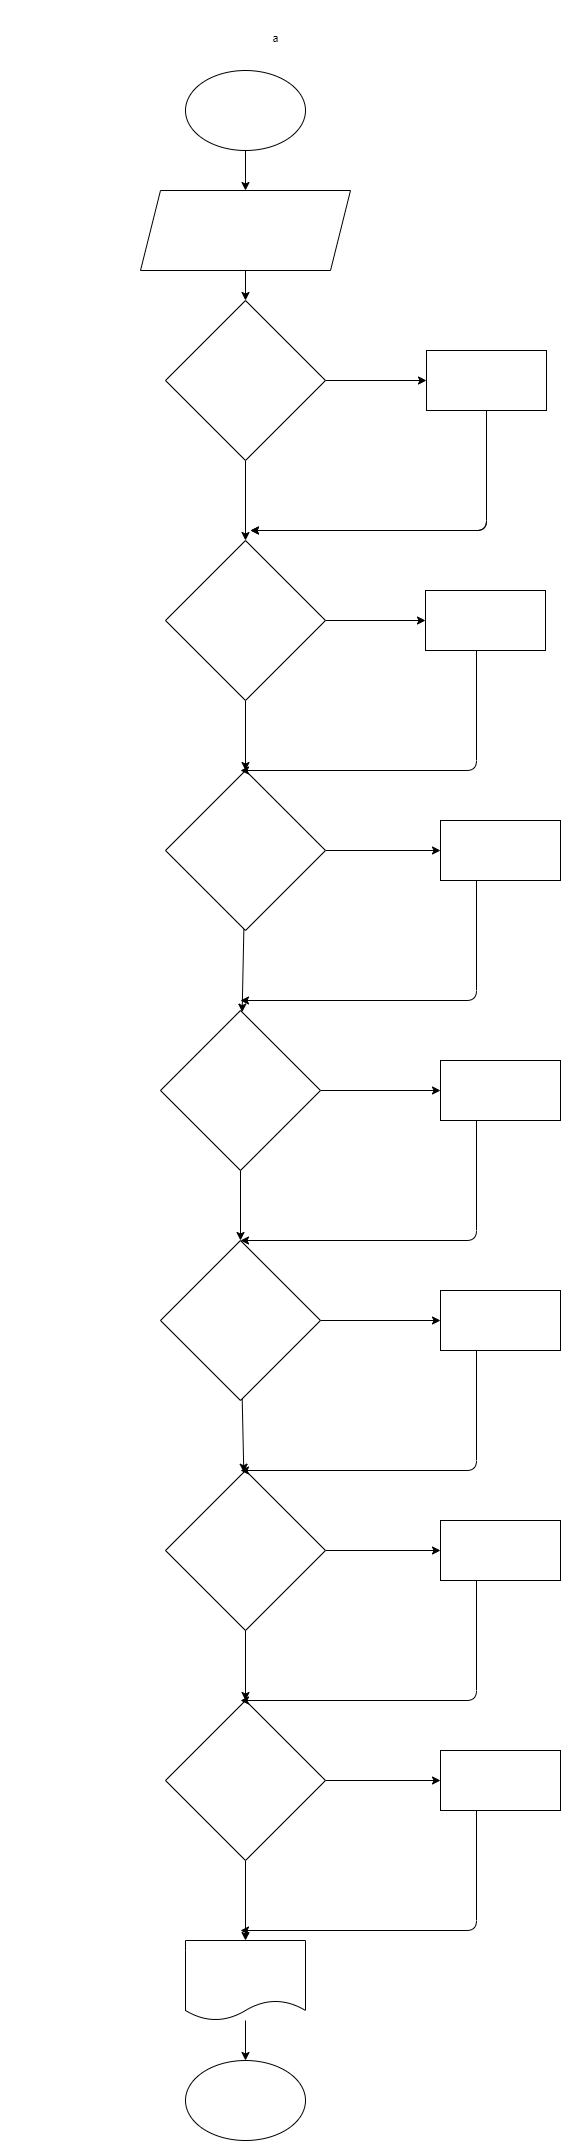

The diagram above was exported from draw.io. Its source (the exported page's mxGraphModel, read from the mxfile embedded in the PNG):
<mxGraphModel dx="1845" dy="2702" grid="1" gridSize="10" guides="1" tooltips="1" connect="1" arrows="1" fold="1" page="1" pageScale="1" pageWidth="827" pageHeight="1169" math="0" shadow="0">
  <root>
    <mxCell id="0" />
    <mxCell id="1" parent="0" />
    <mxCell id="2" value="&lt;span id=&quot;docs-internal-guid-ac7e0a0f-7fff-eb3d-3ae3-611b889db564&quot; style=&quot;font-size: 11px&quot;&gt;&lt;p dir=&quot;ltr&quot; style=&quot;line-height: 1.38 ; margin-top: 0pt ; margin-bottom: 0pt&quot;&gt;&lt;span style=&quot;font-family: &amp;#34;roboto&amp;#34; , sans-serif ; background-color: transparent ; vertical-align: baseline&quot;&gt;&lt;font color=&quot;#ffffff&quot; style=&quot;font-size: 11px&quot;&gt;2. Напишите программу, которая будет выдавать название дня недели по заданному номеру.&lt;/font&gt;&lt;/span&gt;&lt;/p&gt;&lt;p dir=&quot;ltr&quot; style=&quot;line-height: 1.38 ; margin-top: 0pt ; margin-bottom: 0pt&quot;&gt;&lt;span style=&quot;font-family: &amp;#34;roboto&amp;#34; , sans-serif ; background-color: transparent ; vertical-align: baseline&quot;&gt;&lt;font color=&quot;#ffffff&quot; style=&quot;font-size: 11px&quot;&gt;3 -&amp;gt; Среда&lt;/font&gt;&lt;/span&gt;&lt;/p&gt;&lt;p dir=&quot;ltr&quot; style=&quot;line-height: 1.38 ; margin-top: 0pt ; margin-bottom: 0pt&quot;&gt;&lt;span style=&quot;font-family: &amp;#34;roboto&amp;#34; , sans-serif ; background-color: transparent ; vertical-align: baseline&quot;&gt;&lt;font color=&quot;#ffffff&quot; style=&quot;font-size: 11px&quot;&gt;5 -&amp;gt; Пятниц&lt;/font&gt;&lt;/span&gt;&lt;span style=&quot;font-family: &amp;#34;roboto&amp;#34; , sans-serif ; color: rgb(0 , 0 , 0) ; background-color: transparent ; vertical-align: baseline&quot;&gt;а&lt;/span&gt;&lt;/p&gt;&lt;br&gt;&lt;/span&gt;" style="text;html=1;align=center;verticalAlign=middle;resizable=0;points=[];autosize=1;strokeColor=none;fillColor=none;" vertex="1" parent="1">
      <mxGeometry x="-320" y="-1950" width="490" height="60" as="geometry" />
    </mxCell>
    <mxCell id="5" value="" style="edgeStyle=none;html=1;fontSize=17;fontColor=#FFFFFF;" edge="1" parent="1" source="3" target="4">
      <mxGeometry relative="1" as="geometry" />
    </mxCell>
    <mxCell id="3" value="&lt;font style=&quot;font-size: 17px&quot;&gt;start&lt;/font&gt;" style="ellipse;whiteSpace=wrap;html=1;fontSize=11;fontColor=#FFFFFF;" vertex="1" parent="1">
      <mxGeometry x="-135" y="-1880" width="120" height="80" as="geometry" />
    </mxCell>
    <mxCell id="7" value="" style="edgeStyle=none;html=1;fontSize=17;fontColor=#FFFFFF;" edge="1" parent="1" source="4" target="6">
      <mxGeometry relative="1" as="geometry" />
    </mxCell>
    <mxCell id="4" value="3 = среда&lt;br&gt;5 = пятница&lt;br&gt;0&amp;lt;number&amp;lt;8" style="shape=parallelogram;perimeter=parallelogramPerimeter;whiteSpace=wrap;html=1;fixedSize=1;fontSize=17;fontColor=#FFFFFF;" vertex="1" parent="1">
      <mxGeometry x="-180" y="-1760" width="210" height="80" as="geometry" />
    </mxCell>
    <mxCell id="11" value="" style="edgeStyle=none;html=1;fontSize=17;fontColor=#FFFFFF;" edge="1" parent="1" source="6" target="10">
      <mxGeometry relative="1" as="geometry" />
    </mxCell>
    <mxCell id="14" value="" style="edgeStyle=none;html=1;fontSize=17;fontColor=#FFFFFF;" edge="1" parent="1" source="6" target="13">
      <mxGeometry relative="1" as="geometry" />
    </mxCell>
    <mxCell id="6" value="number = 1" style="rhombus;whiteSpace=wrap;html=1;fontSize=17;fontColor=#FFFFFF;" vertex="1" parent="1">
      <mxGeometry x="-155" y="-1650" width="160" height="160" as="geometry" />
    </mxCell>
    <mxCell id="21" style="edgeStyle=none;html=1;exitX=0.5;exitY=1;exitDx=0;exitDy=0;fontSize=17;fontColor=#FFFFFF;" edge="1" parent="1" source="10">
      <mxGeometry relative="1" as="geometry">
        <mxPoint x="-70" y="-1420" as="targetPoint" />
        <Array as="points">
          <mxPoint x="166" y="-1420" />
        </Array>
      </mxGeometry>
    </mxCell>
    <mxCell id="10" value="number = понедельник" style="whiteSpace=wrap;html=1;fontSize=17;fontColor=#FFFFFF;" vertex="1" parent="1">
      <mxGeometry x="106" y="-1600" width="120" height="60" as="geometry" />
    </mxCell>
    <mxCell id="12" value="yes" style="text;html=1;align=center;verticalAlign=middle;resizable=0;points=[];autosize=1;strokeColor=none;fillColor=none;fontSize=17;fontColor=#FFFFFF;" vertex="1" parent="1">
      <mxGeometry x="50" y="-1615" width="40" height="30" as="geometry" />
    </mxCell>
    <mxCell id="17" value="" style="edgeStyle=none;html=1;fontSize=17;fontColor=#FFFFFF;" edge="1" parent="1" source="13" target="16">
      <mxGeometry relative="1" as="geometry" />
    </mxCell>
    <mxCell id="20" value="" style="edgeStyle=none;html=1;fontSize=17;fontColor=#FFFFFF;" edge="1" parent="1" source="13">
      <mxGeometry relative="1" as="geometry">
        <mxPoint x="-75" y="-1180" as="targetPoint" />
      </mxGeometry>
    </mxCell>
    <mxCell id="13" value="number = 2" style="rhombus;whiteSpace=wrap;html=1;fontSize=17;fontColor=#FFFFFF;" vertex="1" parent="1">
      <mxGeometry x="-155" y="-1410" width="160" height="160" as="geometry" />
    </mxCell>
    <mxCell id="15" value="no" style="text;html=1;align=center;verticalAlign=middle;resizable=0;points=[];autosize=1;strokeColor=none;fillColor=none;fontSize=17;fontColor=#FFFFFF;" vertex="1" parent="1">
      <mxGeometry x="-55" y="-1485" width="30" height="30" as="geometry" />
    </mxCell>
    <mxCell id="16" value="number = вторник" style="whiteSpace=wrap;html=1;fontSize=17;fontColor=#FFFFFF;" vertex="1" parent="1">
      <mxGeometry x="105" y="-1360" width="120" height="60" as="geometry" />
    </mxCell>
    <mxCell id="18" value="yes" style="text;html=1;align=center;verticalAlign=middle;resizable=0;points=[];autosize=1;strokeColor=none;fillColor=none;fontSize=17;fontColor=#FFFFFF;" vertex="1" parent="1">
      <mxGeometry x="30" y="-1395" width="40" height="30" as="geometry" />
    </mxCell>
    <mxCell id="22" value="no&lt;br&gt;" style="text;html=1;align=center;verticalAlign=middle;resizable=0;points=[];autosize=1;strokeColor=none;fillColor=none;fontSize=17;fontColor=#FFFFFF;" vertex="1" parent="1">
      <mxGeometry x="-65" y="-1230" width="30" height="30" as="geometry" />
    </mxCell>
    <mxCell id="24" value="" style="edgeStyle=none;html=1;fontSize=17;fontColor=#FFFFFF;" edge="1" parent="1" source="25" target="26">
      <mxGeometry relative="1" as="geometry" />
    </mxCell>
    <mxCell id="32" value="" style="edgeStyle=none;html=1;fontSize=17;fontColor=#FFFFFF;" edge="1" parent="1" source="25" target="30">
      <mxGeometry relative="1" as="geometry" />
    </mxCell>
    <mxCell id="25" value="number = 3" style="rhombus;whiteSpace=wrap;html=1;fontSize=17;fontColor=#FFFFFF;" vertex="1" parent="1">
      <mxGeometry x="-155" y="-1180" width="160" height="160" as="geometry" />
    </mxCell>
    <mxCell id="26" value="number = среда" style="whiteSpace=wrap;html=1;fontSize=17;fontColor=#FFFFFF;" vertex="1" parent="1">
      <mxGeometry x="120" y="-1130" width="120" height="60" as="geometry" />
    </mxCell>
    <mxCell id="27" value="yes" style="text;html=1;align=center;verticalAlign=middle;resizable=0;points=[];autosize=1;strokeColor=none;fillColor=none;fontSize=17;fontColor=#FFFFFF;" vertex="1" parent="1">
      <mxGeometry x="30" y="-1140" width="40" height="30" as="geometry" />
    </mxCell>
    <mxCell id="28" value="no&lt;br&gt;" style="text;html=1;align=center;verticalAlign=middle;resizable=0;points=[];autosize=1;strokeColor=none;fillColor=none;fontSize=17;fontColor=#FFFFFF;" vertex="1" parent="1">
      <mxGeometry x="-55" y="-1020" width="30" height="30" as="geometry" />
    </mxCell>
    <mxCell id="29" value="" style="edgeStyle=none;html=1;fontSize=17;fontColor=#FFFFFF;" edge="1" parent="1" source="30" target="31">
      <mxGeometry relative="1" as="geometry" />
    </mxCell>
    <mxCell id="39" value="" style="edgeStyle=none;html=1;fontSize=17;fontColor=#FFFFFF;" edge="1" parent="1" source="30" target="37">
      <mxGeometry relative="1" as="geometry" />
    </mxCell>
    <mxCell id="30" value="number = 4" style="rhombus;whiteSpace=wrap;html=1;fontSize=17;fontColor=#FFFFFF;" vertex="1" parent="1">
      <mxGeometry x="-160" y="-940" width="160" height="160" as="geometry" />
    </mxCell>
    <mxCell id="31" value="number = четверг" style="whiteSpace=wrap;html=1;fontSize=17;fontColor=#FFFFFF;" vertex="1" parent="1">
      <mxGeometry x="120" y="-890" width="120" height="60" as="geometry" />
    </mxCell>
    <mxCell id="33" style="edgeStyle=none;html=1;exitX=0.5;exitY=1;exitDx=0;exitDy=0;fontSize=17;fontColor=#FFFFFF;" edge="1" parent="1">
      <mxGeometry relative="1" as="geometry">
        <mxPoint x="-80" y="-1180" as="targetPoint" />
        <mxPoint x="156" y="-1300" as="sourcePoint" />
        <Array as="points">
          <mxPoint x="156" y="-1180" />
        </Array>
      </mxGeometry>
    </mxCell>
    <mxCell id="34" style="edgeStyle=none;html=1;exitX=0.5;exitY=1;exitDx=0;exitDy=0;fontSize=17;fontColor=#FFFFFF;" edge="1" parent="1">
      <mxGeometry relative="1" as="geometry">
        <mxPoint x="-70" y="-1420" as="targetPoint" />
        <mxPoint x="166" y="-1540" as="sourcePoint" />
        <Array as="points">
          <mxPoint x="166" y="-1420" />
        </Array>
      </mxGeometry>
    </mxCell>
    <mxCell id="35" style="edgeStyle=none;html=1;exitX=0.5;exitY=1;exitDx=0;exitDy=0;fontSize=17;fontColor=#FFFFFF;" edge="1" parent="1">
      <mxGeometry relative="1" as="geometry">
        <mxPoint x="-80" y="-950" as="targetPoint" />
        <mxPoint x="156" y="-1070" as="sourcePoint" />
        <Array as="points">
          <mxPoint x="156" y="-950" />
        </Array>
      </mxGeometry>
    </mxCell>
    <mxCell id="36" value="" style="edgeStyle=none;html=1;fontSize=17;fontColor=#FFFFFF;" edge="1" parent="1" source="37" target="38">
      <mxGeometry relative="1" as="geometry" />
    </mxCell>
    <mxCell id="44" value="" style="edgeStyle=none;html=1;fontSize=17;fontColor=#FFFFFF;" edge="1" parent="1" source="37" target="42">
      <mxGeometry relative="1" as="geometry" />
    </mxCell>
    <mxCell id="37" value="number = 5" style="rhombus;whiteSpace=wrap;html=1;fontSize=17;fontColor=#FFFFFF;" vertex="1" parent="1">
      <mxGeometry x="-160" y="-710" width="160" height="160" as="geometry" />
    </mxCell>
    <mxCell id="38" value="number = пятница" style="whiteSpace=wrap;html=1;fontSize=17;fontColor=#FFFFFF;" vertex="1" parent="1">
      <mxGeometry x="120" y="-660" width="120" height="60" as="geometry" />
    </mxCell>
    <mxCell id="40" style="edgeStyle=none;html=1;exitX=0.5;exitY=1;exitDx=0;exitDy=0;fontSize=17;fontColor=#FFFFFF;" edge="1" parent="1">
      <mxGeometry relative="1" as="geometry">
        <mxPoint x="-80" y="-710" as="targetPoint" />
        <mxPoint x="156" y="-830" as="sourcePoint" />
        <Array as="points">
          <mxPoint x="156" y="-710" />
        </Array>
      </mxGeometry>
    </mxCell>
    <mxCell id="41" value="" style="edgeStyle=none;html=1;fontSize=17;fontColor=#FFFFFF;" edge="1" parent="1" source="42" target="43">
      <mxGeometry relative="1" as="geometry" />
    </mxCell>
    <mxCell id="48" value="" style="edgeStyle=none;html=1;fontSize=17;fontColor=#FFFFFF;" edge="1" parent="1" source="42" target="46">
      <mxGeometry relative="1" as="geometry" />
    </mxCell>
    <mxCell id="42" value="number = 6" style="rhombus;whiteSpace=wrap;html=1;fontSize=17;fontColor=#FFFFFF;" vertex="1" parent="1">
      <mxGeometry x="-155" y="-480" width="160" height="160" as="geometry" />
    </mxCell>
    <mxCell id="43" value="number = суббота" style="whiteSpace=wrap;html=1;fontSize=17;fontColor=#FFFFFF;" vertex="1" parent="1">
      <mxGeometry x="120" y="-430" width="120" height="60" as="geometry" />
    </mxCell>
    <mxCell id="45" value="" style="edgeStyle=none;html=1;fontSize=17;fontColor=#FFFFFF;" edge="1" parent="1" source="46" target="47">
      <mxGeometry relative="1" as="geometry" />
    </mxCell>
    <mxCell id="51" value="" style="edgeStyle=none;html=1;fontSize=17;fontColor=#FFFFFF;entryX=0.5;entryY=0;entryDx=0;entryDy=0;" edge="1" parent="1" source="46" target="53">
      <mxGeometry relative="1" as="geometry">
        <mxPoint x="-80" y="-40" as="targetPoint" />
      </mxGeometry>
    </mxCell>
    <mxCell id="46" value="number = 7" style="rhombus;whiteSpace=wrap;html=1;fontSize=17;fontColor=#FFFFFF;" vertex="1" parent="1">
      <mxGeometry x="-155" y="-250" width="160" height="160" as="geometry" />
    </mxCell>
    <mxCell id="47" value="number = воскресенье" style="whiteSpace=wrap;html=1;fontSize=17;fontColor=#FFFFFF;" vertex="1" parent="1">
      <mxGeometry x="120" y="-200" width="120" height="60" as="geometry" />
    </mxCell>
    <mxCell id="49" style="edgeStyle=none;html=1;exitX=0.5;exitY=1;exitDx=0;exitDy=0;fontSize=17;fontColor=#FFFFFF;" edge="1" parent="1">
      <mxGeometry relative="1" as="geometry">
        <mxPoint x="-80" y="-480" as="targetPoint" />
        <mxPoint x="156" y="-600" as="sourcePoint" />
        <Array as="points">
          <mxPoint x="156" y="-480" />
        </Array>
      </mxGeometry>
    </mxCell>
    <mxCell id="58" value="" style="edgeStyle=none;html=1;fontSize=17;fontColor=#FFFFFF;" edge="1" parent="1" source="53" target="57">
      <mxGeometry relative="1" as="geometry" />
    </mxCell>
    <mxCell id="53" value="print" style="shape=document;whiteSpace=wrap;html=1;boundedLbl=1;fontSize=17;fontColor=#FFFFFF;size=0.25;" vertex="1" parent="1">
      <mxGeometry x="-135" y="-10" width="120" height="80" as="geometry" />
    </mxCell>
    <mxCell id="54" style="edgeStyle=none;html=1;exitX=0.5;exitY=1;exitDx=0;exitDy=0;fontSize=17;fontColor=#FFFFFF;" edge="1" parent="1">
      <mxGeometry relative="1" as="geometry">
        <mxPoint x="-80" y="-250" as="targetPoint" />
        <mxPoint x="156" y="-370" as="sourcePoint" />
        <Array as="points">
          <mxPoint x="156" y="-250" />
        </Array>
      </mxGeometry>
    </mxCell>
    <mxCell id="55" style="edgeStyle=none;html=1;exitX=0.5;exitY=1;exitDx=0;exitDy=0;fontSize=17;fontColor=#FFFFFF;" edge="1" parent="1">
      <mxGeometry relative="1" as="geometry">
        <mxPoint x="-80" y="-20" as="targetPoint" />
        <mxPoint x="156" y="-140" as="sourcePoint" />
        <Array as="points">
          <mxPoint x="156" y="-20" />
        </Array>
      </mxGeometry>
    </mxCell>
    <mxCell id="57" value="End" style="ellipse;whiteSpace=wrap;html=1;fontSize=17;fontColor=#FFFFFF;" vertex="1" parent="1">
      <mxGeometry x="-135" y="110" width="120" height="80" as="geometry" />
    </mxCell>
  </root>
</mxGraphModel>